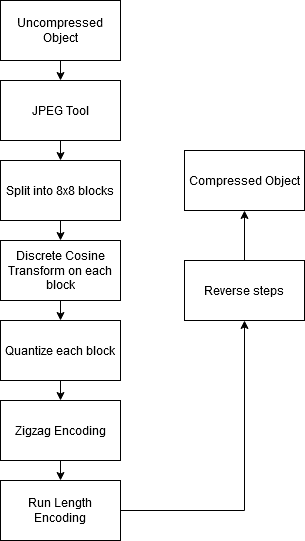

The diagram above was exported from draw.io. Its source (the exported page's mxGraphModel, read from the mxfile embedded in the PNG):
<mxGraphModel dx="1421" dy="831" grid="1" gridSize="10" guides="1" tooltips="1" connect="1" arrows="1" fold="1" page="1" pageScale="1" pageWidth="827" pageHeight="1169" math="0" shadow="0">
  <root>
    <mxCell id="0" />
    <mxCell id="1" parent="0" />
    <mxCell id="s_goChJmNaBjIDIyivum-16" style="edgeStyle=orthogonalEdgeStyle;rounded=0;orthogonalLoop=1;jettySize=auto;html=1;exitX=0.5;exitY=1;exitDx=0;exitDy=0;entryX=0.5;entryY=0;entryDx=0;entryDy=0;" edge="1" parent="1" source="s_goChJmNaBjIDIyivum-2" target="s_goChJmNaBjIDIyivum-5">
      <mxGeometry relative="1" as="geometry" />
    </mxCell>
    <mxCell id="s_goChJmNaBjIDIyivum-2" value="Uncompressed Object" style="rounded=0;whiteSpace=wrap;html=1;" vertex="1" parent="1">
      <mxGeometry x="116" y="140" width="120" height="60" as="geometry" />
    </mxCell>
    <mxCell id="s_goChJmNaBjIDIyivum-21" style="edgeStyle=orthogonalEdgeStyle;rounded=0;orthogonalLoop=1;jettySize=auto;html=1;exitX=0.5;exitY=1;exitDx=0;exitDy=0;entryX=0.5;entryY=0;entryDx=0;entryDy=0;" edge="1" parent="1" source="s_goChJmNaBjIDIyivum-5" target="s_goChJmNaBjIDIyivum-18">
      <mxGeometry relative="1" as="geometry" />
    </mxCell>
    <mxCell id="s_goChJmNaBjIDIyivum-5" value="JPEG Tool" style="rounded=0;whiteSpace=wrap;html=1;" vertex="1" parent="1">
      <mxGeometry x="116" y="220" width="120" height="60" as="geometry" />
    </mxCell>
    <mxCell id="s_goChJmNaBjIDIyivum-14" value="Compressed Object" style="rounded=0;whiteSpace=wrap;html=1;" vertex="1" parent="1">
      <mxGeometry x="300" y="290" width="120" height="60" as="geometry" />
    </mxCell>
    <mxCell id="s_goChJmNaBjIDIyivum-20" style="edgeStyle=orthogonalEdgeStyle;rounded=0;orthogonalLoop=1;jettySize=auto;html=1;exitX=0.5;exitY=1;exitDx=0;exitDy=0;entryX=0.5;entryY=0;entryDx=0;entryDy=0;" edge="1" parent="1" source="s_goChJmNaBjIDIyivum-18" target="s_goChJmNaBjIDIyivum-19">
      <mxGeometry relative="1" as="geometry" />
    </mxCell>
    <mxCell id="s_goChJmNaBjIDIyivum-18" value="Split into 8x8 blocks" style="rounded=0;whiteSpace=wrap;html=1;" vertex="1" parent="1">
      <mxGeometry x="116" y="300" width="120" height="60" as="geometry" />
    </mxCell>
    <mxCell id="s_goChJmNaBjIDIyivum-23" style="edgeStyle=orthogonalEdgeStyle;rounded=0;orthogonalLoop=1;jettySize=auto;html=1;exitX=0.5;exitY=1;exitDx=0;exitDy=0;entryX=0.5;entryY=0;entryDx=0;entryDy=0;" edge="1" parent="1" source="s_goChJmNaBjIDIyivum-19" target="s_goChJmNaBjIDIyivum-22">
      <mxGeometry relative="1" as="geometry" />
    </mxCell>
    <mxCell id="s_goChJmNaBjIDIyivum-19" value="Discrete Cosine Transform on each block" style="rounded=0;whiteSpace=wrap;html=1;" vertex="1" parent="1">
      <mxGeometry x="116" y="380" width="120" height="60" as="geometry" />
    </mxCell>
    <mxCell id="s_goChJmNaBjIDIyivum-30" style="edgeStyle=orthogonalEdgeStyle;rounded=0;orthogonalLoop=1;jettySize=auto;html=1;exitX=0.5;exitY=1;exitDx=0;exitDy=0;entryX=0.5;entryY=0;entryDx=0;entryDy=0;" edge="1" parent="1" source="s_goChJmNaBjIDIyivum-22" target="s_goChJmNaBjIDIyivum-28">
      <mxGeometry relative="1" as="geometry" />
    </mxCell>
    <mxCell id="s_goChJmNaBjIDIyivum-22" value="Quantize each block" style="rounded=0;whiteSpace=wrap;html=1;" vertex="1" parent="1">
      <mxGeometry x="116" y="460" width="120" height="60" as="geometry" />
    </mxCell>
    <mxCell id="s_goChJmNaBjIDIyivum-27" style="edgeStyle=orthogonalEdgeStyle;rounded=0;orthogonalLoop=1;jettySize=auto;html=1;exitX=0.5;exitY=0;exitDx=0;exitDy=0;entryX=0.5;entryY=1;entryDx=0;entryDy=0;" edge="1" parent="1" source="s_goChJmNaBjIDIyivum-25" target="s_goChJmNaBjIDIyivum-14">
      <mxGeometry relative="1" as="geometry" />
    </mxCell>
    <mxCell id="s_goChJmNaBjIDIyivum-25" value="Reverse steps" style="rounded=0;whiteSpace=wrap;html=1;" vertex="1" parent="1">
      <mxGeometry x="300" y="400" width="120" height="60" as="geometry" />
    </mxCell>
    <mxCell id="s_goChJmNaBjIDIyivum-31" style="edgeStyle=orthogonalEdgeStyle;rounded=0;orthogonalLoop=1;jettySize=auto;html=1;exitX=0.5;exitY=1;exitDx=0;exitDy=0;entryX=0.5;entryY=0;entryDx=0;entryDy=0;" edge="1" parent="1" source="s_goChJmNaBjIDIyivum-28" target="s_goChJmNaBjIDIyivum-29">
      <mxGeometry relative="1" as="geometry" />
    </mxCell>
    <mxCell id="s_goChJmNaBjIDIyivum-28" value="Zigzag Encoding" style="rounded=0;whiteSpace=wrap;html=1;" vertex="1" parent="1">
      <mxGeometry x="116" y="540" width="120" height="60" as="geometry" />
    </mxCell>
    <mxCell id="s_goChJmNaBjIDIyivum-32" style="edgeStyle=orthogonalEdgeStyle;rounded=0;orthogonalLoop=1;jettySize=auto;html=1;exitX=1;exitY=0.5;exitDx=0;exitDy=0;entryX=0.5;entryY=1;entryDx=0;entryDy=0;" edge="1" parent="1" source="s_goChJmNaBjIDIyivum-29" target="s_goChJmNaBjIDIyivum-25">
      <mxGeometry relative="1" as="geometry">
        <mxPoint x="360" y="650" as="targetPoint" />
      </mxGeometry>
    </mxCell>
    <mxCell id="s_goChJmNaBjIDIyivum-29" value="Run Length Encoding" style="rounded=0;whiteSpace=wrap;html=1;" vertex="1" parent="1">
      <mxGeometry x="116" y="620" width="120" height="60" as="geometry" />
    </mxCell>
  </root>
</mxGraphModel>